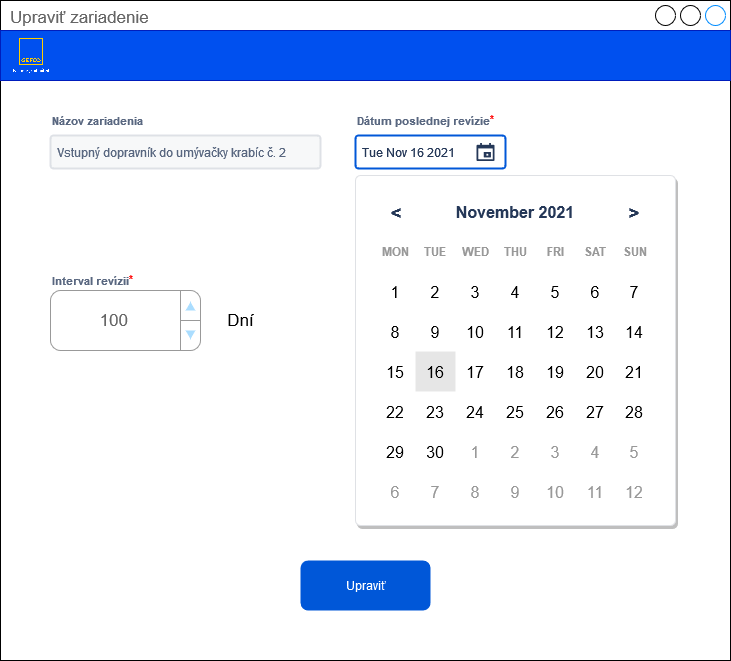

The diagram above was exported from draw.io. Its source (the exported page's mxGraphModel, read from the mxfile embedded in the PNG):
<mxGraphModel dx="-277" dy="1124" grid="1" gridSize="10" guides="1" tooltips="1" connect="1" arrows="1" fold="1" page="1" pageScale="1" pageWidth="827" pageHeight="1169" math="0" shadow="0">
  <root>
    <mxCell id="0" />
    <mxCell id="1" parent="0" />
    <mxCell id="kW_TP-dNsRecxPz6gYD9-77" value="Upraviť zariadenie" style="strokeWidth=1;shadow=0;dashed=0;align=center;html=1;shape=mxgraph.mockup.containers.window;align=left;verticalAlign=top;spacingLeft=8;strokeColor2=#008cff;strokeColor3=#c4c4c4;fontColor=#666666;mainText=;fontSize=17;labelBackgroundColor=none;fillColor=#FFF;" parent="1" vertex="1">
      <mxGeometry x="2540" y="240" width="730" height="660" as="geometry" />
    </mxCell>
    <mxCell id="kW_TP-dNsRecxPz6gYD9-78" value="" style="rounded=0;whiteSpace=wrap;html=1;fillColor=#0050ef;fontColor=#ffffff;strokeColor=#001DBC;" parent="1" vertex="1">
      <mxGeometry x="2540" y="270" width="730" height="50" as="geometry" />
    </mxCell>
    <mxCell id="kW_TP-dNsRecxPz6gYD9-79" value="" style="icon;html=1;image=data:image/png,(base64 omitted: 49964 chars);gradientColor=none;fillColor=none;strokeColor=none;" parent="1" vertex="1">
      <mxGeometry x="2540" y="270" width="62.940000000000005" height="50" as="geometry" />
    </mxCell>
    <mxCell id="kW_TP-dNsRecxPz6gYD9-116" value="" style="group" parent="1" vertex="1" connectable="0">
      <mxGeometry x="2590" y="350" width="270" height="58" as="geometry" />
    </mxCell>
    <mxCell id="kW_TP-dNsRecxPz6gYD9-87" value="Názov zariadenia" style="fillColor=none;strokeColor=none;html=1;fontSize=11;fontStyle=0;align=left;fontColor=#596780;fontStyle=1;fontSize=11" parent="kW_TP-dNsRecxPz6gYD9-116" vertex="1">
      <mxGeometry width="223.44827586206893" height="20" as="geometry" />
    </mxCell>
    <mxCell id="kW_TP-dNsRecxPz6gYD9-88" value="&lt;table width=&quot;286&quot; cellspacing=&quot;0&quot; cellpadding=&quot;0&quot; border=&quot;0&quot;&gt;&lt;tbody&gt;&lt;tr&gt;&lt;td class=&quot;xl65&quot; style=&quot;height: 14.4pt ; width: 215pt&quot; width=&quot;286&quot; height=&quot;19&quot;&gt;Vstupný dopravník do umývačky krabíc č. 2&lt;/td&gt;&lt;/tr&gt;&lt;/tbody&gt;&lt;/table&gt;" style="rounded=1;arcSize=9;fillColor=#F7F8F9;align=left;spacingLeft=5;strokeColor=#DEE1E6;html=1;strokeWidth=2;fontColor=#596780;fontSize=12" parent="kW_TP-dNsRecxPz6gYD9-116" vertex="1">
      <mxGeometry y="25" width="269.99999999999994" height="33" as="geometry" />
    </mxCell>
    <mxCell id="kW_TP-dNsRecxPz6gYD9-194" value="Upraviť" style="rounded=1;fillColor=#0057D8;strokeColor=none;html=1;fontColor=#ffffff;align=center;verticalAlign=middle;fontStyle=0;fontSize=12;sketch=0;" parent="1" vertex="1">
      <mxGeometry x="2840" y="800" width="130" height="50" as="geometry" />
    </mxCell>
    <mxCell id="ryUzfXX4NesBBuj_iuld-104" value="" style="group" vertex="1" connectable="0" parent="1">
      <mxGeometry x="2895" y="350" width="320" height="415" as="geometry" />
    </mxCell>
    <mxCell id="ryUzfXX4NesBBuj_iuld-1" value="Dátum poslednej revízie&lt;font color=&quot;#FF0000&quot;&gt;&lt;sup&gt;*&lt;/sup&gt;&lt;/font&gt;" style="fillColor=none;strokeColor=none;html=1;fontSize=11;fontStyle=0;align=left;fontColor=#596780;fontStyle=1;fontSize=11" vertex="1" parent="ryUzfXX4NesBBuj_iuld-104">
      <mxGeometry width="240" height="20" as="geometry" />
    </mxCell>
    <mxCell id="ryUzfXX4NesBBuj_iuld-2" value="Tue Nov 16 2021" style="rounded=1;arcSize=9;fillColor=#ffffff;align=left;spacingLeft=5;strokeColor=#0057D8;html=1;strokeWidth=2;fontColor=#253858;fontSize=12" vertex="1" parent="ryUzfXX4NesBBuj_iuld-104">
      <mxGeometry y="25" width="150" height="33" as="geometry" />
    </mxCell>
    <mxCell id="ryUzfXX4NesBBuj_iuld-3" value="" style="shape=mxgraph.gmdl.calendar;fillColor=#253858;strokeColor=none" vertex="1" parent="ryUzfXX4NesBBuj_iuld-2">
      <mxGeometry x="1" y="0.5" width="18" height="18" relative="1" as="geometry">
        <mxPoint x="-29" y="-9" as="offset" />
      </mxGeometry>
    </mxCell>
    <mxCell id="ryUzfXX4NesBBuj_iuld-4" value="" style="shape=mxgraph.mockup.forms.rrect;rSize=5;strokeColor=#DFE1E5;fillColor=#ffffff;shadow=1" vertex="1" parent="ryUzfXX4NesBBuj_iuld-104">
      <mxGeometry y="65" width="320" height="350" as="geometry" />
    </mxCell>
    <mxCell id="ryUzfXX4NesBBuj_iuld-5" value="November 2021" style="strokeColor=none;fillColor=none;fontColor=#253858;fontSize=16;fontStyle=1" vertex="1" parent="ryUzfXX4NesBBuj_iuld-4">
      <mxGeometry x="60" y="16" width="200" height="40" as="geometry" />
    </mxCell>
    <mxCell id="ryUzfXX4NesBBuj_iuld-6" value="&lt;" style="strokeColor=none;fillColor=none;fontColor=#253858;fontSize=19;fontStyle=1;" vertex="1" parent="ryUzfXX4NesBBuj_iuld-4">
      <mxGeometry x="16" y="16" width="50" height="40" as="geometry" />
    </mxCell>
    <mxCell id="ryUzfXX4NesBBuj_iuld-7" value="&gt;" style="strokeColor=none;fillColor=none;fontColor=#253858;fontSize=19;fontStyle=1;" vertex="1" parent="ryUzfXX4NesBBuj_iuld-4">
      <mxGeometry x="254" y="16" width="50" height="40" as="geometry" />
    </mxCell>
    <mxCell id="ryUzfXX4NesBBuj_iuld-9" value="MON" style="strokeColor=none;fillColor=none;fontColor=#999999;fontSize=12;fontStyle=1" vertex="1" parent="ryUzfXX4NesBBuj_iuld-4">
      <mxGeometry x="20" y="56" width="40" height="40" as="geometry" />
    </mxCell>
    <mxCell id="ryUzfXX4NesBBuj_iuld-10" value="TUE" style="strokeColor=none;fillColor=none;fontColor=#999999;fontSize=12;fontStyle=1" vertex="1" parent="ryUzfXX4NesBBuj_iuld-4">
      <mxGeometry x="60" y="56" width="40" height="40" as="geometry" />
    </mxCell>
    <mxCell id="ryUzfXX4NesBBuj_iuld-11" value="WED" style="strokeColor=none;fillColor=none;fontColor=#999999;fontSize=12;fontStyle=1" vertex="1" parent="ryUzfXX4NesBBuj_iuld-4">
      <mxGeometry x="100" y="56" width="40" height="40" as="geometry" />
    </mxCell>
    <mxCell id="ryUzfXX4NesBBuj_iuld-12" value="THU" style="strokeColor=none;fillColor=none;fontColor=#999999;fontSize=12;fontStyle=1" vertex="1" parent="ryUzfXX4NesBBuj_iuld-4">
      <mxGeometry x="140" y="56" width="40" height="40" as="geometry" />
    </mxCell>
    <mxCell id="ryUzfXX4NesBBuj_iuld-13" value="FRI" style="strokeColor=none;fillColor=none;fontColor=#999999;fontSize=12;fontStyle=1" vertex="1" parent="ryUzfXX4NesBBuj_iuld-4">
      <mxGeometry x="180" y="56" width="40" height="40" as="geometry" />
    </mxCell>
    <mxCell id="ryUzfXX4NesBBuj_iuld-14" value="SAT" style="strokeColor=none;fillColor=none;fontColor=#999999;fontSize=12;fontStyle=1" vertex="1" parent="ryUzfXX4NesBBuj_iuld-4">
      <mxGeometry x="220" y="56" width="40" height="40" as="geometry" />
    </mxCell>
    <mxCell id="ryUzfXX4NesBBuj_iuld-16" value="1" style="strokeColor=none;fillColor=none;fontColor=#000000;fontSize=16" vertex="1" parent="ryUzfXX4NesBBuj_iuld-4">
      <mxGeometry x="20" y="96" width="40" height="40" as="geometry" />
    </mxCell>
    <mxCell id="ryUzfXX4NesBBuj_iuld-17" value="2" style="strokeColor=none;fillColor=none;fontColor=#000000;fontSize=16" vertex="1" parent="ryUzfXX4NesBBuj_iuld-4">
      <mxGeometry x="60" y="96" width="40" height="40" as="geometry" />
    </mxCell>
    <mxCell id="ryUzfXX4NesBBuj_iuld-18" value="3" style="strokeColor=none;fillColor=none;fontColor=#000000;fontSize=16" vertex="1" parent="ryUzfXX4NesBBuj_iuld-4">
      <mxGeometry x="100" y="96" width="40" height="40" as="geometry" />
    </mxCell>
    <mxCell id="ryUzfXX4NesBBuj_iuld-19" value="4" style="strokeColor=none;fillColor=none;fontColor=#000000;fontSize=16" vertex="1" parent="ryUzfXX4NesBBuj_iuld-4">
      <mxGeometry x="140" y="96" width="40" height="40" as="geometry" />
    </mxCell>
    <mxCell id="ryUzfXX4NesBBuj_iuld-20" value="5" style="strokeColor=none;fillColor=none;fontColor=#000000;fontSize=16" vertex="1" parent="ryUzfXX4NesBBuj_iuld-4">
      <mxGeometry x="180" y="96" width="40" height="40" as="geometry" />
    </mxCell>
    <mxCell id="ryUzfXX4NesBBuj_iuld-21" value="6" style="strokeColor=none;fillColor=none;fontColor=#000000;fontSize=16" vertex="1" parent="ryUzfXX4NesBBuj_iuld-4">
      <mxGeometry x="220" y="96" width="40" height="40" as="geometry" />
    </mxCell>
    <mxCell id="ryUzfXX4NesBBuj_iuld-23" value="8" style="strokeColor=none;fillColor=none;fontColor=#000000;fontSize=16" vertex="1" parent="ryUzfXX4NesBBuj_iuld-4">
      <mxGeometry x="20" y="136" width="40" height="40" as="geometry" />
    </mxCell>
    <mxCell id="ryUzfXX4NesBBuj_iuld-24" value="9" style="strokeColor=none;fillColor=none;fontColor=#000000;fontSize=16" vertex="1" parent="ryUzfXX4NesBBuj_iuld-4">
      <mxGeometry x="60" y="136" width="40" height="40" as="geometry" />
    </mxCell>
    <mxCell id="ryUzfXX4NesBBuj_iuld-25" value="10" style="strokeColor=none;fillColor=none;fontColor=#000000;fontSize=16;fontStyle=0" vertex="1" parent="ryUzfXX4NesBBuj_iuld-4">
      <mxGeometry x="100" y="136" width="40" height="40" as="geometry" />
    </mxCell>
    <mxCell id="ryUzfXX4NesBBuj_iuld-26" value="11" style="strokeColor=none;fillColor=#FFFFFF;fontColor=#000000;fontSize=16;rounded=1;arcSize=10" vertex="1" parent="ryUzfXX4NesBBuj_iuld-4">
      <mxGeometry x="140" y="136" width="40" height="40" as="geometry" />
    </mxCell>
    <mxCell id="ryUzfXX4NesBBuj_iuld-27" value="12" style="strokeColor=none;fillColor=none;fontColor=#000000;fontSize=16" vertex="1" parent="ryUzfXX4NesBBuj_iuld-4">
      <mxGeometry x="180" y="136" width="40" height="40" as="geometry" />
    </mxCell>
    <mxCell id="ryUzfXX4NesBBuj_iuld-28" value="13" style="strokeColor=none;fillColor=none;fontColor=#000000;fontSize=16" vertex="1" parent="ryUzfXX4NesBBuj_iuld-4">
      <mxGeometry x="220" y="136" width="40" height="40" as="geometry" />
    </mxCell>
    <mxCell id="ryUzfXX4NesBBuj_iuld-30" value="15" style="strokeColor=none;fillColor=none;fontColor=#000000;fontSize=16" vertex="1" parent="ryUzfXX4NesBBuj_iuld-4">
      <mxGeometry x="20" y="176" width="40" height="40" as="geometry" />
    </mxCell>
    <mxCell id="ryUzfXX4NesBBuj_iuld-31" value="16" style="strokeColor=none;fillColor=#E6E6E6;fontColor=#000000;fontSize=16" vertex="1" parent="ryUzfXX4NesBBuj_iuld-4">
      <mxGeometry x="60" y="176" width="40" height="40" as="geometry" />
    </mxCell>
    <mxCell id="ryUzfXX4NesBBuj_iuld-32" value="17" style="strokeColor=none;fillColor=none;fontColor=#000000;fontSize=16" vertex="1" parent="ryUzfXX4NesBBuj_iuld-4">
      <mxGeometry x="100" y="176" width="40" height="40" as="geometry" />
    </mxCell>
    <mxCell id="ryUzfXX4NesBBuj_iuld-33" value="18" style="strokeColor=none;fillColor=none;fontColor=#000000;fontSize=16" vertex="1" parent="ryUzfXX4NesBBuj_iuld-4">
      <mxGeometry x="140" y="176" width="40" height="40" as="geometry" />
    </mxCell>
    <mxCell id="ryUzfXX4NesBBuj_iuld-34" value="19" style="strokeColor=none;fillColor=none;fontColor=#000000;fontSize=16" vertex="1" parent="ryUzfXX4NesBBuj_iuld-4">
      <mxGeometry x="180" y="176" width="40" height="40" as="geometry" />
    </mxCell>
    <mxCell id="ryUzfXX4NesBBuj_iuld-35" value="20" style="strokeColor=none;fillColor=none;fontColor=#000000;fontSize=16" vertex="1" parent="ryUzfXX4NesBBuj_iuld-4">
      <mxGeometry x="220" y="176" width="40" height="40" as="geometry" />
    </mxCell>
    <mxCell id="ryUzfXX4NesBBuj_iuld-37" value="22" style="strokeColor=none;fillColor=none;fontColor=#000000;fontSize=16" vertex="1" parent="ryUzfXX4NesBBuj_iuld-4">
      <mxGeometry x="20" y="216" width="40" height="40" as="geometry" />
    </mxCell>
    <mxCell id="ryUzfXX4NesBBuj_iuld-38" value="23" style="strokeColor=none;fillColor=none;fontColor=#000000;fontSize=16" vertex="1" parent="ryUzfXX4NesBBuj_iuld-4">
      <mxGeometry x="60" y="216" width="40" height="40" as="geometry" />
    </mxCell>
    <mxCell id="ryUzfXX4NesBBuj_iuld-39" value="24" style="strokeColor=none;fillColor=none;fontColor=#000000;fontSize=16" vertex="1" parent="ryUzfXX4NesBBuj_iuld-4">
      <mxGeometry x="100" y="216" width="40" height="40" as="geometry" />
    </mxCell>
    <mxCell id="ryUzfXX4NesBBuj_iuld-40" value="25" style="strokeColor=none;fillColor=none;fontColor=#000000;fontSize=16" vertex="1" parent="ryUzfXX4NesBBuj_iuld-4">
      <mxGeometry x="140" y="216" width="40" height="40" as="geometry" />
    </mxCell>
    <mxCell id="ryUzfXX4NesBBuj_iuld-41" value="26" style="strokeColor=none;fillColor=none;fontColor=#000000;fontSize=16" vertex="1" parent="ryUzfXX4NesBBuj_iuld-4">
      <mxGeometry x="180" y="216" width="40" height="40" as="geometry" />
    </mxCell>
    <mxCell id="ryUzfXX4NesBBuj_iuld-42" value="27" style="strokeColor=none;fillColor=none;fontColor=#000000;fontSize=16" vertex="1" parent="ryUzfXX4NesBBuj_iuld-4">
      <mxGeometry x="220" y="216" width="40" height="40" as="geometry" />
    </mxCell>
    <mxCell id="ryUzfXX4NesBBuj_iuld-44" value="29" style="strokeColor=none;fillColor=none;fontColor=#000000;fontSize=16" vertex="1" parent="ryUzfXX4NesBBuj_iuld-4">
      <mxGeometry x="20" y="256" width="40" height="40" as="geometry" />
    </mxCell>
    <mxCell id="ryUzfXX4NesBBuj_iuld-45" value="30" style="strokeColor=none;fillColor=none;fontColor=#000000;fontSize=16" vertex="1" parent="ryUzfXX4NesBBuj_iuld-4">
      <mxGeometry x="60" y="256" width="40" height="40" as="geometry" />
    </mxCell>
    <mxCell id="ryUzfXX4NesBBuj_iuld-46" value="1" style="strokeColor=none;fillColor=none;fontColor=#999999;fontSize=16" vertex="1" parent="ryUzfXX4NesBBuj_iuld-4">
      <mxGeometry x="100" y="256" width="40" height="40" as="geometry" />
    </mxCell>
    <mxCell id="ryUzfXX4NesBBuj_iuld-47" value="2" style="strokeColor=none;fillColor=none;fontColor=#999999;fontSize=16" vertex="1" parent="ryUzfXX4NesBBuj_iuld-4">
      <mxGeometry x="140" y="256" width="40" height="40" as="geometry" />
    </mxCell>
    <mxCell id="ryUzfXX4NesBBuj_iuld-48" value="3" style="strokeColor=none;fillColor=none;fontColor=#999999;fontSize=16" vertex="1" parent="ryUzfXX4NesBBuj_iuld-4">
      <mxGeometry x="180" y="256" width="40" height="40" as="geometry" />
    </mxCell>
    <mxCell id="ryUzfXX4NesBBuj_iuld-49" value="4" style="strokeColor=none;fillColor=none;fontColor=#999999;fontSize=16" vertex="1" parent="ryUzfXX4NesBBuj_iuld-4">
      <mxGeometry x="220" y="256" width="40" height="40" as="geometry" />
    </mxCell>
    <mxCell id="ryUzfXX4NesBBuj_iuld-51" value="6" style="strokeColor=none;fillColor=none;fontColor=#999999;fontSize=16" vertex="1" parent="ryUzfXX4NesBBuj_iuld-4">
      <mxGeometry x="20" y="296" width="40" height="40" as="geometry" />
    </mxCell>
    <mxCell id="ryUzfXX4NesBBuj_iuld-52" value="7" style="strokeColor=none;fillColor=none;fontColor=#999999;fontSize=16" vertex="1" parent="ryUzfXX4NesBBuj_iuld-4">
      <mxGeometry x="60" y="296" width="40" height="40" as="geometry" />
    </mxCell>
    <mxCell id="ryUzfXX4NesBBuj_iuld-53" value="8" style="strokeColor=none;fillColor=none;fontColor=#999999;fontSize=16" vertex="1" parent="ryUzfXX4NesBBuj_iuld-4">
      <mxGeometry x="100" y="296" width="40" height="40" as="geometry" />
    </mxCell>
    <mxCell id="ryUzfXX4NesBBuj_iuld-54" value="9" style="strokeColor=none;fillColor=none;fontColor=#999999;fontSize=16" vertex="1" parent="ryUzfXX4NesBBuj_iuld-4">
      <mxGeometry x="140" y="296" width="40" height="40" as="geometry" />
    </mxCell>
    <mxCell id="ryUzfXX4NesBBuj_iuld-55" value="10" style="strokeColor=none;fillColor=none;fontColor=#999999;fontSize=16" vertex="1" parent="ryUzfXX4NesBBuj_iuld-4">
      <mxGeometry x="180" y="296" width="40" height="40" as="geometry" />
    </mxCell>
    <mxCell id="ryUzfXX4NesBBuj_iuld-56" value="11" style="strokeColor=none;fillColor=none;fontColor=#999999;fontSize=16" vertex="1" parent="ryUzfXX4NesBBuj_iuld-4">
      <mxGeometry x="220" y="296" width="40" height="40" as="geometry" />
    </mxCell>
    <mxCell id="ryUzfXX4NesBBuj_iuld-8" value="SUN" style="strokeColor=none;fillColor=none;fontColor=#999999;fontSize=12;fontStyle=1" vertex="1" parent="ryUzfXX4NesBBuj_iuld-4">
      <mxGeometry x="260" y="56" width="40" height="40" as="geometry" />
    </mxCell>
    <mxCell id="ryUzfXX4NesBBuj_iuld-22" value="7" style="strokeColor=none;fillColor=none;fontColor=#000000;fontSize=16" vertex="1" parent="ryUzfXX4NesBBuj_iuld-4">
      <mxGeometry x="259" y="96" width="40" height="40" as="geometry" />
    </mxCell>
    <mxCell id="ryUzfXX4NesBBuj_iuld-29" value="14" style="strokeColor=none;fillColor=none;fontColor=#000000;fontSize=16" vertex="1" parent="ryUzfXX4NesBBuj_iuld-4">
      <mxGeometry x="259" y="136" width="40" height="40" as="geometry" />
    </mxCell>
    <mxCell id="ryUzfXX4NesBBuj_iuld-36" value="21" style="strokeColor=none;fillColor=none;fontColor=#000000;fontSize=16" vertex="1" parent="ryUzfXX4NesBBuj_iuld-4">
      <mxGeometry x="259" y="176" width="40" height="40" as="geometry" />
    </mxCell>
    <mxCell id="ryUzfXX4NesBBuj_iuld-43" value="28" style="strokeColor=none;fillColor=none;fontColor=#000000;fontSize=16" vertex="1" parent="ryUzfXX4NesBBuj_iuld-4">
      <mxGeometry x="259" y="216" width="40" height="40" as="geometry" />
    </mxCell>
    <mxCell id="ryUzfXX4NesBBuj_iuld-50" value="5" style="strokeColor=none;fillColor=none;fontColor=#999999;fontSize=16" vertex="1" parent="ryUzfXX4NesBBuj_iuld-4">
      <mxGeometry x="259" y="256" width="40" height="40" as="geometry" />
    </mxCell>
    <mxCell id="ryUzfXX4NesBBuj_iuld-103" value="12" style="strokeColor=none;fillColor=none;fontColor=#999999;fontSize=16" vertex="1" parent="ryUzfXX4NesBBuj_iuld-4">
      <mxGeometry x="259" y="296" width="40" height="40" as="geometry" />
    </mxCell>
    <mxCell id="ryUzfXX4NesBBuj_iuld-111" value="" style="group" vertex="1" connectable="0" parent="1">
      <mxGeometry x="2590" y="510" width="240" height="80" as="geometry" />
    </mxCell>
    <mxCell id="ryUzfXX4NesBBuj_iuld-110" value="Interval revízii&lt;font color=&quot;#FF0000&quot;&gt;&lt;sup&gt;*&lt;/sup&gt;&lt;/font&gt;" style="fillColor=none;strokeColor=none;html=1;fontSize=11;fontStyle=0;align=left;fontColor=#596780;fontStyle=1;fontSize=11" vertex="1" parent="ryUzfXX4NesBBuj_iuld-111">
      <mxGeometry width="240" height="20" as="geometry" />
    </mxCell>
    <mxCell id="ryUzfXX4NesBBuj_iuld-106" value="&lt;table cellpadding=&quot;0&quot; cellspacing=&quot;0&quot; style=&quot;width:100%;height:100%;&quot;&gt;&lt;tr&gt;&lt;td style=&quot;width:85%&quot;&gt;100&lt;/td&gt;&lt;td style=&quot;width:15%&quot;&gt;&lt;/td&gt;&lt;/tr&gt;&lt;/table&gt;" style="strokeWidth=1;shadow=0;dashed=0;align=center;html=1;shape=mxgraph.mockup.forms.spinner;strokeColor=#999999;spinLayout=right;spinStyle=normal;adjStyle=triangle;fillColor=#aaddff;fontSize=17;fontColor=#666666;mainText=;html=1;overflow=fill;" vertex="1" parent="ryUzfXX4NesBBuj_iuld-111">
      <mxGeometry y="20" width="150" height="60" as="geometry" />
    </mxCell>
    <mxCell id="ryUzfXX4NesBBuj_iuld-107" value="Dní" style="text;html=1;align=center;verticalAlign=middle;resizable=0;points=[];autosize=1;strokeColor=none;fillColor=none;fontColor=#000000;fontSize=17;" vertex="1" parent="ryUzfXX4NesBBuj_iuld-111">
      <mxGeometry x="170" y="35" width="40" height="30" as="geometry" />
    </mxCell>
  </root>
</mxGraphModel>